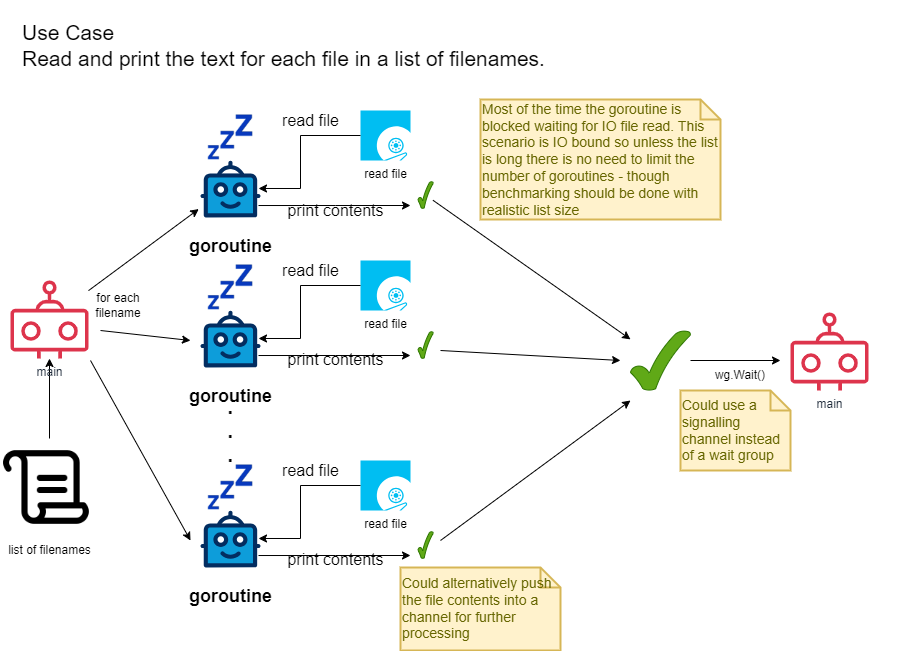

The diagram above was exported from draw.io. Its source (the exported page's mxGraphModel, read from the mxfile embedded in the PNG):
<mxGraphModel dx="2049" dy="1114" grid="1" gridSize="10" guides="1" tooltips="1" connect="1" arrows="1" fold="1" page="1" pageScale="1" pageWidth="827" pageHeight="1169" math="0" shadow="0">
  <root>
    <mxCell id="0" />
    <mxCell id="1" parent="0" />
    <mxCell id="aj1lFQBtUtKdKQVafL54-43" style="edgeStyle=orthogonalEdgeStyle;rounded=0;orthogonalLoop=1;jettySize=auto;html=1;" edge="1" parent="1" source="aj1lFQBtUtKdKQVafL54-2" target="aj1lFQBtUtKdKQVafL54-8">
      <mxGeometry relative="1" as="geometry" />
    </mxCell>
    <mxCell id="aj1lFQBtUtKdKQVafL54-2" value="list of filenames" style="shape=image;html=1;verticalAlign=top;verticalLabelPosition=bottom;labelBackgroundColor=#ffffff;imageAspect=0;aspect=fixed;image=https://cdn0.iconfinder.com/data/icons/phosphor-regular-vol-4/256/scroll-128.png" vertex="1" parent="1">
      <mxGeometry x="20" y="458" width="98" height="98" as="geometry" />
    </mxCell>
    <mxCell id="aj1lFQBtUtKdKQVafL54-3" value="&lt;div&gt;Use Case&lt;/div&gt;Read and print the text for each file in a list of filenames." style="text;html=1;align=left;verticalAlign=middle;whiteSpace=wrap;rounded=0;fontSize=21;" vertex="1" parent="1">
      <mxGeometry x="40" y="20" width="880" height="90" as="geometry" />
    </mxCell>
    <mxCell id="aj1lFQBtUtKdKQVafL54-15" value="&lt;font style=&quot;font-size: 16px;&quot;&gt;print contents&lt;/font&gt;" style="edgeStyle=orthogonalEdgeStyle;rounded=0;orthogonalLoop=1;jettySize=auto;html=1;exitX=0.967;exitY=0.791;exitDx=0;exitDy=0;exitPerimeter=0;labelBackgroundColor=none;" edge="1" parent="1" source="aj1lFQBtUtKdKQVafL54-4">
      <mxGeometry x="0.0163" y="-4" relative="1" as="geometry">
        <mxPoint x="430" y="225" as="targetPoint" />
        <mxPoint as="offset" />
      </mxGeometry>
    </mxCell>
    <mxCell id="aj1lFQBtUtKdKQVafL54-4" value="&lt;b style=&quot;font-size: 18px;&quot;&gt;goroutine&lt;/b&gt;" style="verticalLabelPosition=bottom;aspect=fixed;html=1;shape=mxgraph.salesforce.bots;fontSize=18;labelBackgroundColor=none;" vertex="1" parent="1">
      <mxGeometry x="220" y="180" width="60" height="57" as="geometry" />
    </mxCell>
    <mxCell id="aj1lFQBtUtKdKQVafL54-7" value=".&lt;div style=&quot;font-size: 20px;&quot;&gt;.&lt;/div&gt;&lt;div style=&quot;font-size: 20px;&quot;&gt;.&lt;/div&gt;" style="text;html=1;align=center;verticalAlign=middle;whiteSpace=wrap;rounded=0;fontSize=20;fontStyle=1" vertex="1" parent="1">
      <mxGeometry x="220" y="410" width="60" height="80" as="geometry" />
    </mxCell>
    <mxCell id="aj1lFQBtUtKdKQVafL54-8" value="main" style="sketch=0;outlineConnect=0;fontColor=#232F3E;gradientColor=none;fillColor=#DD344C;strokeColor=none;dashed=0;verticalLabelPosition=bottom;verticalAlign=top;align=center;html=1;fontSize=12;fontStyle=0;aspect=fixed;pointerEvents=1;shape=mxgraph.aws4.waf_bot;" vertex="1" parent="1">
      <mxGeometry x="30" y="300" width="78" height="78" as="geometry" />
    </mxCell>
    <mxCell id="aj1lFQBtUtKdKQVafL54-11" value="read file" style="verticalLabelPosition=bottom;html=1;verticalAlign=top;align=center;strokeColor=none;fillColor=#00BEF2;shape=mxgraph.azure.operating_system_image;labelBackgroundColor=none;" vertex="1" parent="1">
      <mxGeometry x="380" y="130" width="50" height="50" as="geometry" />
    </mxCell>
    <mxCell id="aj1lFQBtUtKdKQVafL54-12" value="read file" style="edgeStyle=orthogonalEdgeStyle;rounded=0;orthogonalLoop=1;jettySize=auto;html=1;exitX=0;exitY=0.5;exitDx=0;exitDy=0;exitPerimeter=0;entryX=0.967;entryY=0.491;entryDx=0;entryDy=0;entryPerimeter=0;fontSize=16;labelBackgroundColor=none;" edge="1" parent="1" source="aj1lFQBtUtKdKQVafL54-11" target="aj1lFQBtUtKdKQVafL54-4">
      <mxGeometry x="-0.3513" y="-15" relative="1" as="geometry">
        <Array as="points">
          <mxPoint x="320" y="155" />
          <mxPoint x="320" y="208" />
        </Array>
        <mxPoint as="offset" />
      </mxGeometry>
    </mxCell>
    <mxCell id="aj1lFQBtUtKdKQVafL54-14" value="" style="shape=image;verticalLabelPosition=bottom;labelBackgroundColor=none;verticalAlign=top;aspect=fixed;imageAspect=0;image=https://s3.amazonaws.com/pix.iemoji.com/images/emoji/apple/ios-12/256/zzz.png;" vertex="1" parent="1">
      <mxGeometry x="227" y="134" width="46" height="46" as="geometry" />
    </mxCell>
    <mxCell id="aj1lFQBtUtKdKQVafL54-16" value="" style="verticalLabelPosition=bottom;verticalAlign=top;html=1;shape=mxgraph.basic.tick;fillColor=#60a917;strokeColor=#2D7600;fontColor=#ffffff;labelBackgroundColor=none;" vertex="1" parent="1">
      <mxGeometry x="437.5" y="201" width="15" height="27" as="geometry" />
    </mxCell>
    <mxCell id="aj1lFQBtUtKdKQVafL54-17" value="&lt;font style=&quot;font-size: 16px;&quot;&gt;print contents&lt;/font&gt;" style="edgeStyle=orthogonalEdgeStyle;rounded=0;orthogonalLoop=1;jettySize=auto;html=1;exitX=0.967;exitY=0.791;exitDx=0;exitDy=0;exitPerimeter=0;labelBackgroundColor=none;" edge="1" source="aj1lFQBtUtKdKQVafL54-18" parent="1">
      <mxGeometry x="0.0163" y="-4" relative="1" as="geometry">
        <mxPoint x="430" y="375" as="targetPoint" />
        <mxPoint as="offset" />
      </mxGeometry>
    </mxCell>
    <mxCell id="aj1lFQBtUtKdKQVafL54-18" value="&lt;b style=&quot;font-size: 18px;&quot;&gt;goroutine&lt;/b&gt;" style="verticalLabelPosition=bottom;aspect=fixed;html=1;shape=mxgraph.salesforce.bots;fontSize=18;labelBackgroundColor=none;" vertex="1" parent="1">
      <mxGeometry x="220" y="330" width="60" height="57" as="geometry" />
    </mxCell>
    <mxCell id="aj1lFQBtUtKdKQVafL54-19" value="read file" style="verticalLabelPosition=bottom;html=1;verticalAlign=top;align=center;strokeColor=none;fillColor=#00BEF2;shape=mxgraph.azure.operating_system_image;labelBackgroundColor=none;" vertex="1" parent="1">
      <mxGeometry x="380" y="280" width="50" height="50" as="geometry" />
    </mxCell>
    <mxCell id="aj1lFQBtUtKdKQVafL54-20" value="read file" style="edgeStyle=orthogonalEdgeStyle;rounded=0;orthogonalLoop=1;jettySize=auto;html=1;exitX=0;exitY=0.5;exitDx=0;exitDy=0;exitPerimeter=0;entryX=0.967;entryY=0.491;entryDx=0;entryDy=0;entryPerimeter=0;fontSize=16;labelBackgroundColor=none;" edge="1" source="aj1lFQBtUtKdKQVafL54-19" target="aj1lFQBtUtKdKQVafL54-18" parent="1">
      <mxGeometry x="-0.3513" y="-15" relative="1" as="geometry">
        <Array as="points">
          <mxPoint x="320" y="305" />
          <mxPoint x="320" y="358" />
        </Array>
        <mxPoint as="offset" />
      </mxGeometry>
    </mxCell>
    <mxCell id="aj1lFQBtUtKdKQVafL54-21" value="" style="shape=image;verticalLabelPosition=bottom;labelBackgroundColor=none;verticalAlign=top;aspect=fixed;imageAspect=0;image=https://s3.amazonaws.com/pix.iemoji.com/images/emoji/apple/ios-12/256/zzz.png;" vertex="1" parent="1">
      <mxGeometry x="227" y="284" width="46" height="46" as="geometry" />
    </mxCell>
    <mxCell id="aj1lFQBtUtKdKQVafL54-22" value="" style="verticalLabelPosition=bottom;verticalAlign=top;html=1;shape=mxgraph.basic.tick;fillColor=#60a917;strokeColor=#2D7600;fontColor=#ffffff;labelBackgroundColor=none;" vertex="1" parent="1">
      <mxGeometry x="437.5" y="351" width="15" height="27" as="geometry" />
    </mxCell>
    <mxCell id="aj1lFQBtUtKdKQVafL54-23" value="&lt;font style=&quot;font-size: 16px;&quot;&gt;print contents&lt;/font&gt;" style="edgeStyle=orthogonalEdgeStyle;rounded=0;orthogonalLoop=1;jettySize=auto;html=1;exitX=0.967;exitY=0.791;exitDx=0;exitDy=0;exitPerimeter=0;labelBackgroundColor=none;" edge="1" source="aj1lFQBtUtKdKQVafL54-24" parent="1">
      <mxGeometry x="0.0163" y="-4" relative="1" as="geometry">
        <mxPoint x="430" y="575" as="targetPoint" />
        <mxPoint as="offset" />
      </mxGeometry>
    </mxCell>
    <mxCell id="aj1lFQBtUtKdKQVafL54-24" value="&lt;b style=&quot;font-size: 18px;&quot;&gt;goroutine&lt;/b&gt;" style="verticalLabelPosition=bottom;aspect=fixed;html=1;shape=mxgraph.salesforce.bots;fontSize=18;labelBackgroundColor=none;" vertex="1" parent="1">
      <mxGeometry x="220" y="530" width="60" height="57" as="geometry" />
    </mxCell>
    <mxCell id="aj1lFQBtUtKdKQVafL54-25" value="read file" style="verticalLabelPosition=bottom;html=1;verticalAlign=top;align=center;strokeColor=none;fillColor=#00BEF2;shape=mxgraph.azure.operating_system_image;labelBackgroundColor=none;" vertex="1" parent="1">
      <mxGeometry x="380" y="480" width="50" height="50" as="geometry" />
    </mxCell>
    <mxCell id="aj1lFQBtUtKdKQVafL54-26" value="read file" style="edgeStyle=orthogonalEdgeStyle;rounded=0;orthogonalLoop=1;jettySize=auto;html=1;exitX=0;exitY=0.5;exitDx=0;exitDy=0;exitPerimeter=0;entryX=0.967;entryY=0.491;entryDx=0;entryDy=0;entryPerimeter=0;fontSize=16;labelBackgroundColor=none;" edge="1" source="aj1lFQBtUtKdKQVafL54-25" target="aj1lFQBtUtKdKQVafL54-24" parent="1">
      <mxGeometry x="-0.3513" y="-15" relative="1" as="geometry">
        <Array as="points">
          <mxPoint x="320" y="505" />
          <mxPoint x="320" y="558" />
        </Array>
        <mxPoint as="offset" />
      </mxGeometry>
    </mxCell>
    <mxCell id="aj1lFQBtUtKdKQVafL54-27" value="" style="shape=image;verticalLabelPosition=bottom;labelBackgroundColor=none;verticalAlign=top;aspect=fixed;imageAspect=0;image=https://s3.amazonaws.com/pix.iemoji.com/images/emoji/apple/ios-12/256/zzz.png;" vertex="1" parent="1">
      <mxGeometry x="227" y="484" width="46" height="46" as="geometry" />
    </mxCell>
    <mxCell id="aj1lFQBtUtKdKQVafL54-28" value="" style="verticalLabelPosition=bottom;verticalAlign=top;html=1;shape=mxgraph.basic.tick;fillColor=#60a917;strokeColor=#2D7600;fontColor=#ffffff;labelBackgroundColor=none;" vertex="1" parent="1">
      <mxGeometry x="437.5" y="551" width="15" height="27" as="geometry" />
    </mxCell>
    <mxCell id="aj1lFQBtUtKdKQVafL54-29" value="" style="verticalLabelPosition=bottom;verticalAlign=top;html=1;shape=mxgraph.basic.tick;fillColor=#60a917;strokeColor=#2D7600;fontColor=#ffffff;labelBackgroundColor=none;" vertex="1" parent="1">
      <mxGeometry x="650" y="350" width="60" height="60" as="geometry" />
    </mxCell>
    <mxCell id="aj1lFQBtUtKdKQVafL54-30" value="" style="endArrow=classic;html=1;rounded=0;" edge="1" parent="1" source="aj1lFQBtUtKdKQVafL54-16" target="aj1lFQBtUtKdKQVafL54-29">
      <mxGeometry width="50" height="50" relative="1" as="geometry">
        <mxPoint x="780" y="410" as="sourcePoint" />
        <mxPoint x="830" y="360" as="targetPoint" />
      </mxGeometry>
    </mxCell>
    <mxCell id="aj1lFQBtUtKdKQVafL54-31" value="" style="endArrow=classic;html=1;rounded=0;" edge="1" parent="1">
      <mxGeometry width="50" height="50" relative="1" as="geometry">
        <mxPoint x="460" y="370" as="sourcePoint" />
        <mxPoint x="640" y="380" as="targetPoint" />
      </mxGeometry>
    </mxCell>
    <mxCell id="aj1lFQBtUtKdKQVafL54-32" value="" style="endArrow=classic;html=1;rounded=0;" edge="1" parent="1">
      <mxGeometry width="50" height="50" relative="1" as="geometry">
        <mxPoint x="460" y="560" as="sourcePoint" />
        <mxPoint x="650" y="420" as="targetPoint" />
      </mxGeometry>
    </mxCell>
    <mxCell id="aj1lFQBtUtKdKQVafL54-33" value="main" style="sketch=0;outlineConnect=0;fontColor=#232F3E;gradientColor=none;fillColor=#DD344C;strokeColor=none;dashed=0;verticalLabelPosition=bottom;verticalAlign=top;align=center;html=1;fontSize=12;fontStyle=0;aspect=fixed;pointerEvents=1;shape=mxgraph.aws4.waf_bot;" vertex="1" parent="1">
      <mxGeometry x="810" y="332" width="78" height="78" as="geometry" />
    </mxCell>
    <mxCell id="aj1lFQBtUtKdKQVafL54-34" value="" style="endArrow=classic;html=1;rounded=0;" edge="1" parent="1" source="aj1lFQBtUtKdKQVafL54-29">
      <mxGeometry width="50" height="50" relative="1" as="geometry">
        <mxPoint x="520" y="410" as="sourcePoint" />
        <mxPoint x="800" y="380" as="targetPoint" />
      </mxGeometry>
    </mxCell>
    <mxCell id="aj1lFQBtUtKdKQVafL54-35" value="Most of the time the goroutine is blocked waiting for IO file read. This scenario is IO bound so unless the list is long there is no need to limit the number of goroutines - though benchmarking should be done with realistic list size" style="shape=note;strokeWidth=2;fontSize=14;size=20;whiteSpace=wrap;html=1;fillColor=#fff2cc;strokeColor=#d6b656;fontColor=#666600;align=left;" vertex="1" parent="1">
      <mxGeometry x="500" y="119" width="240" height="120" as="geometry" />
    </mxCell>
    <mxCell id="aj1lFQBtUtKdKQVafL54-36" value="wg.Wait()" style="text;html=1;align=center;verticalAlign=middle;whiteSpace=wrap;rounded=0;" vertex="1" parent="1">
      <mxGeometry x="730" y="380" width="60" height="30" as="geometry" />
    </mxCell>
    <mxCell id="aj1lFQBtUtKdKQVafL54-37" value="Could use a signalling channel instead of a wait group" style="shape=note;strokeWidth=2;fontSize=14;size=20;whiteSpace=wrap;html=1;fillColor=#fff2cc;strokeColor=#d6b656;fontColor=#666600;align=left;" vertex="1" parent="1">
      <mxGeometry x="700" y="410" width="110.00000000000001" height="80" as="geometry" />
    </mxCell>
    <mxCell id="aj1lFQBtUtKdKQVafL54-38" value="Could alternatively push the file contents into a channel for further processing" style="shape=note;strokeWidth=2;fontSize=14;size=20;whiteSpace=wrap;html=1;fillColor=#fff2cc;strokeColor=#d6b656;fontColor=#666600;align=left;" vertex="1" parent="1">
      <mxGeometry x="420" y="587" width="160" height="83" as="geometry" />
    </mxCell>
    <mxCell id="aj1lFQBtUtKdKQVafL54-39" style="rounded=0;orthogonalLoop=1;jettySize=auto;html=1;entryX=-0.029;entryY=0.853;entryDx=0;entryDy=0;entryPerimeter=0;" edge="1" parent="1" source="aj1lFQBtUtKdKQVafL54-8" target="aj1lFQBtUtKdKQVafL54-4">
      <mxGeometry relative="1" as="geometry" />
    </mxCell>
    <mxCell id="aj1lFQBtUtKdKQVafL54-40" style="rounded=0;orthogonalLoop=1;jettySize=auto;html=1;" edge="1" parent="1">
      <mxGeometry relative="1" as="geometry">
        <mxPoint x="120" y="350" as="sourcePoint" />
        <mxPoint x="210" y="360" as="targetPoint" />
      </mxGeometry>
    </mxCell>
    <mxCell id="aj1lFQBtUtKdKQVafL54-41" value="" style="endArrow=classic;html=1;rounded=0;" edge="1" parent="1">
      <mxGeometry width="50" height="50" relative="1" as="geometry">
        <mxPoint x="110" y="380" as="sourcePoint" />
        <mxPoint x="210" y="560" as="targetPoint" />
      </mxGeometry>
    </mxCell>
    <mxCell id="aj1lFQBtUtKdKQVafL54-42" value="for each filename" style="text;html=1;align=center;verticalAlign=middle;whiteSpace=wrap;rounded=0;" vertex="1" parent="1">
      <mxGeometry x="108" y="310" width="60" height="30" as="geometry" />
    </mxCell>
  </root>
</mxGraphModel>